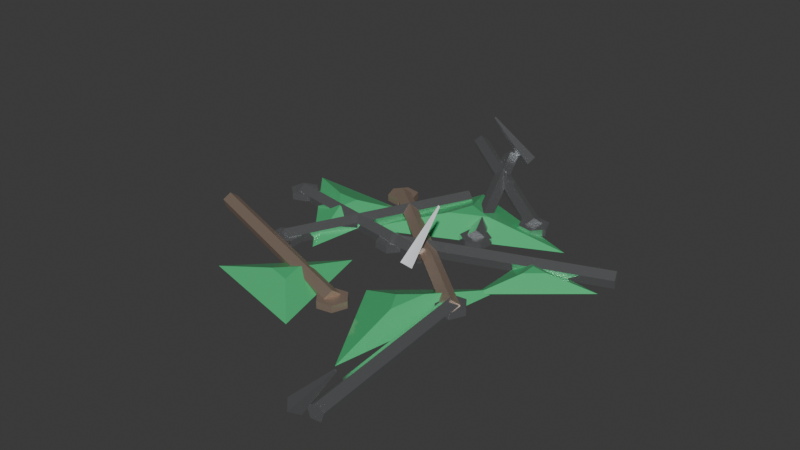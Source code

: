 # Source: clavos.blend  (saved by Blender 5.2.45; exported with 4.5.12 LTS)
import bpy
from mathutils import Matrix  # noqa: F401  (used for matrix-valued properties, if any)

bpy.ops.wm.read_factory_settings(use_empty=True)
scene = bpy.context.scene
scene.name = 'Scene'

# ---- collections
col_collection = bpy.data.collections.new('Collection'); scene.collection.children.link(col_collection)

# ---- materials (node trees are filled in below, after node groups)
mat_mat_clavoacero = bpy.data.materials.new('Mat_ClavoAcero')
mat_mat_clavooxido = bpy.data.materials.new('Mat_ClavoOxido')
mat_mat_vidrioverde = bpy.data.materials.new('Mat_VidrioVerde')

# ---- material node trees
mat_mat_clavoacero.use_nodes = True; mat_mat_clavoacero.node_tree.nodes.clear()
_N = mat_mat_clavoacero.node_tree.nodes; _L = mat_mat_clavoacero.node_tree.links
n0 = _N.new('ShaderNodeBsdfPrincipled'); n0.name = 'Principled BSDF'; n0.location = (-200, 100)
n0.inputs[0].default_value = (0.82, 0.84, 0.86, 1.0)
n0.inputs[1].default_value = 0.95
n0.inputs[2].default_value = 0.15
n0.inputs[10].default_value = 0.005
n1 = _N.new('ShaderNodeOutputMaterial'); n1.name = 'Material Output'; n1.location = (200, 100)
_L.new(n0.outputs[0], n1.inputs[0])
n1.is_active_output = True
mat_mat_clavooxido.use_nodes = True; mat_mat_clavooxido.node_tree.nodes.clear()
_N = mat_mat_clavooxido.node_tree.nodes; _L = mat_mat_clavooxido.node_tree.links
n0 = _N.new('ShaderNodeBsdfPrincipled'); n0.name = 'Principled BSDF'; n0.location = (-200, 100)
n0.inputs[0].default_value = (0.5, 0.38, 0.3, 1.0)
n0.inputs[1].default_value = 0.75
n0.inputs[2].default_value = 0.55
n0.inputs[10].default_value = 0.005
n1 = _N.new('ShaderNodeOutputMaterial'); n1.name = 'Material Output'; n1.location = (200, 100)
_L.new(n0.outputs[0], n1.inputs[0])
n1.is_active_output = True
mat_mat_vidrioverde.use_nodes = True; mat_mat_vidrioverde.node_tree.nodes.clear()
_N = mat_mat_vidrioverde.node_tree.nodes; _L = mat_mat_vidrioverde.node_tree.links
n0 = _N.new('ShaderNodeBsdfPrincipled'); n0.name = 'Principled BSDF'; n0.location = (-200, 100)
n0.inputs[0].default_value = (0.08, 0.58, 0.22, 1.0)
n0.inputs[1].default_value = 0.1
n0.inputs[2].default_value = 0.1
n0.inputs[10].default_value = 0.005
n1 = _N.new('ShaderNodeOutputMaterial'); n1.name = 'Material Output'; n1.location = (200, 100)
_L.new(n0.outputs[0], n1.inputs[0])
n1.is_active_output = True

# ---- world
world_world = bpy.data.worlds.new('World'); scene.world = world_world
world_world.use_nodes = True; world_world.node_tree.nodes.clear()
_N = world_world.node_tree.nodes; _L = world_world.node_tree.links
n0 = _N.new('ShaderNodeOutputWorld'); n0.name = 'World Output'; n0.location = (200, 100)
n1 = _N.new('ShaderNodeBackground'); n1.name = 'Background'; n1.location = (-200, 100)
n1.inputs[0].default_value = (0.05088, 0.05088, 0.05088, 1.0)
_L.new(n1.outputs[0], n0.inputs[0])
n0.is_active_output = True
world_world.color = (0.05088, 0.05088, 0.05088)
world_world.sun_shadow_jitter_overblur = 0.0

# ---- meshes
me_cylinder = bpy.data.meshes.new('Cylinder')
me_cylinder.from_pydata([(-0.001881, 0.005168, 0.00075), (-0.001881, 0.005168, 0.00325), (0.003535, 0.004213, 0.00075), (0.003535, 0.004213, 0.00325), (0.005416, -0.0009551, 0.00075), (0.005416, -0.0009551, 0.00325), (0.001881, -0.005168, 0.00075), (0.001881, -0.005168, 0.00325), (-0.003535, -0.004213, 0.00075), (-0.003535, -0.004213, 0.00325), (-0.005416, 0.0009551, 0.00075), (-0.005416, 0.0009551, 0.00325), (0.07048, 0.02565, 0.0055), (0.0, -9.313e-10, 0.0055), (0.07145, 0.02297, 0.003427), (0.0009758, -0.002681, 0.003427), (0.07108, 0.02399, 7.295e-05), (0.0006031, -0.001657, 7.295e-05), (0.06987, 0.02731, 7.295e-05), (-0.0006031, 0.001657, 7.295e-05), (0.0695, 0.02833, 0.003427), (-0.0009758, 0.002681, 0.003427), (0.01502, 0.01768, 0.00075), (0.01502, 0.01768, 0.00325), (0.01549, 0.02315, 0.00075), (0.01549, 0.02315, 0.00325), (0.02048, 0.02548, 0.00075), (0.02048, 0.02548, 0.00325), (0.02498, 0.02232, 0.00075), (0.02498, 0.02232, 0.00325), (0.02451, 0.01685, 0.00075), (0.02451, 0.01685, 0.00325), (0.01952, 0.01452, 0.00075), (0.01952, 0.01452, 0.00325), (-0.009583, 0.08344, 0.0055), (0.02, 0.02, 0.0055), (-0.006997, 0.08465, 0.003427), (0.02259, 0.02121, 0.003427), (-0.007985, 0.08419, 7.295e-05), (0.0216, 0.02075, 7.295e-05), (-0.01118, 0.0827, 7.295e-05), (0.0184, 0.01925, 7.295e-05), (-0.01217, 0.08224, 0.003427), (0.01741, 0.01879, 0.003427), (-0.005258, 0.08546, -0.0003549), (-0.01634, 0.08029, 0.01811), (-0.004443, 0.08915, 0.001574), (-0.0162, 0.08091, 0.01843), (-0.001092, 0.0874, 0.003502), (-0.01564, 0.08062, 0.01875), (-0.001907, 0.08371, 0.001574), (-0.01578, 0.08, 0.01843), (-0.01646, 0.03421, 0.00075), (-0.01646, 0.03421, 0.00325), (-0.01458, 0.02904, 0.00075), (-0.01458, 0.02904, 0.00325), (-0.01812, 0.02483, 0.00075), (-0.01812, 0.02483, 0.00325), (-0.02354, 0.02579, 0.00075), (-0.02354, 0.02579, 0.00325), (-0.02542, 0.03096, 0.00075), (-0.02542, 0.03096, 0.00325), (-0.02188, 0.03517, 0.00075), (-0.02188, 0.03517, 0.00325), (0.04128, -0.02142, 0.0055), (-0.02, 0.03, 0.0055), (0.03945, -0.02361, 0.003427), (-0.02183, 0.02781, 0.003427), (0.04015, -0.02277, 7.295e-05), (-0.02113, 0.02865, 7.295e-05), (0.04242, -0.02007, 7.295e-05), (-0.01887, 0.03135, 7.295e-05), (0.04312, -0.01924, 0.003427), (-0.01817, 0.03219, 0.003427), (0.04548, -0.01952, 0.00075), (0.04548, -0.01952, 0.00325), (0.04315, -0.02451, 0.00075), (0.04315, -0.02451, 0.00325), (0.03768, -0.02498, 0.00075), (0.03768, -0.02498, 0.00325), (0.03452, -0.02048, 0.00075), (0.03452, -0.02048, 0.00325), (0.03685, -0.01549, 0.00075), (0.03685, -0.01549, 0.00325), (0.04232, -0.01502, 0.00075), (0.04232, -0.01502, 0.00325), (0.04567, -0.08475, 0.0055), (0.04, -0.02, 0.0055), (0.04282, -0.085, 0.003427), (0.03716, -0.02025, 0.003427), (0.04391, -0.08491, 7.295e-05), (0.03824, -0.02015, 7.295e-05), (0.04742, -0.0846, 7.295e-05), (0.04176, -0.01985, 7.295e-05), (0.04851, -0.0845, 0.003427), (0.04284, -0.01975, 0.003427), (0.04091, -0.08517, -0.0003549), (0.05309, -0.0841, 0.01811), (0.03888, -0.08836, 0.001574), (0.05275, -0.08463, 0.01843), (0.03633, -0.08557, 0.003502), (0.05233, -0.08417, 0.01875), (0.03836, -0.08238, 0.001574), (0.05267, -0.08364, 0.01843), (-0.03498, -0.01768, 0.00075), (-0.03498, -0.01768, 0.00325), (-0.03048, -0.01452, 0.00075), (-0.03048, -0.01452, 0.00325), (-0.02549, -0.01685, 0.00075), (-0.02549, -0.01685, 0.00325), (-0.02502, -0.02232, 0.00075), (-0.02502, -0.02232, 0.00325), (-0.02952, -0.02548, 0.00075), (-0.02952, -0.02548, 0.00325), (-0.03451, -0.02315, 0.00075), (-0.03451, -0.02315, 0.00325), (-0.0004167, 0.04344, 0.0055), (-0.03, -0.02, 0.0055), (0.002169, 0.04224, 0.003427), (-0.02741, -0.02121, 0.003427), (0.001181, 0.0427, 7.295e-05), (-0.0284, -0.02075, 7.295e-05), (-0.002015, 0.04419, 7.295e-05), (-0.0316, -0.01925, 7.295e-05), (-0.003003, 0.04465, 0.003427), (-0.03259, -0.01879, 0.003427), (0.008119, -0.04517, 0.00075), (0.008119, -0.04517, 0.00325), (0.004584, -0.04096, 0.00075), (0.004584, -0.04096, 0.00325), (0.006465, -0.03579, 0.00075), (0.006465, -0.03579, 0.00325), (0.01188, -0.03483, 0.00075), (0.01188, -0.03483, 0.00325), (0.01542, -0.03904, 0.00075), (0.01542, -0.03904, 0.00325), (0.01354, -0.04421, 0.00075), (0.01354, -0.04421, 0.00325), (-0.06518, -0.01264, 0.0055), (0.01, -0.04, 0.0055), (-0.0642, -0.009957, 0.003427), (0.01098, -0.03732, 0.003427), (-0.06457, -0.01098, 7.295e-05), (0.0106, -0.03834, 7.295e-05), (-0.06578, -0.0143, 7.295e-05), (0.009397, -0.04166, 7.295e-05), (-0.06615, -0.01532, 0.003427), (0.009024, -0.04268, 0.003427), (-0.04904, 0.01542, 0.00075), (-0.04904, 0.01542, 0.00325), (-0.04483, 0.01188, 0.00075), (-0.04483, 0.01188, 0.00325), (-0.04579, 0.006465, 0.00075), (-0.04579, 0.006465, 0.00325), (-0.05096, 0.004584, 0.00075), (-0.05096, 0.004584, 0.00325), (-0.05517, 0.008119, 0.00075), (-0.05517, 0.008119, 0.00325), (-0.05421, 0.01354, 0.00075), (-0.05421, 0.01354, 0.00325), (0.01401, -0.001287, 0.0055), (-0.05, 0.01, 0.0055), (0.01352, -0.004097, 0.003427), (-0.0505, 0.00719, 0.003427), (0.01371, -0.003024, 7.295e-05), (-0.05031, 0.008263, 7.295e-05), (0.01432, 0.0004494, 7.295e-05), (-0.04969, 0.01174, 7.295e-05), (0.01451, 0.001523, 0.003427), (-0.0495, 0.01281, 0.003427), (0.01318, -0.005987, -0.0003549), (0.01531, 0.006053, 0.01811), (0.01574, -0.008771, 0.001574), (0.01573, 0.005589, 0.01843), (0.01239, -0.01051, 0.003502), (0.01517, 0.005299, 0.01875), (0.00983, -0.007729, 0.001574), (0.01475, 0.005763, 0.01843), (0.02646, 0.03579, 0.00075), (0.02646, 0.03579, 0.00325), (0.02458, 0.04096, 0.00075), (0.02458, 0.04096, 0.00325), (0.02812, 0.04517, 0.00075), (0.02812, 0.04517, 0.00325), (0.03354, 0.04421, 0.00075), (0.03354, 0.04421, 0.00325), (0.03542, 0.03904, 0.00075), (0.03542, 0.03904, 0.00325), (0.03188, 0.03483, 0.00075), (0.03188, 0.03483, 0.00325), (-0.02745, 0.08821, 0.0055), (0.03, 0.04, 0.0055), (-0.02562, 0.09039, 0.003427), (0.03183, 0.04219, 0.003427), (-0.02632, 0.08956, 7.295e-05), (0.03113, 0.04135, 7.295e-05), (-0.02859, 0.08686, 7.295e-05), (0.02887, 0.03865, 7.295e-05), (-0.02929, 0.08602, 0.003427), (0.02817, 0.03781, 0.003427), (-0.0005655, 0.05266, 0.0005), (0.007887, 0.03453, 0.0055), (0.04668, 0.03331, 0.0005), (0.01734, 0.03066, 0.0055), (-0.01611, 0.004031, 0.0005), (0.004777, 0.02481, 0.0055), (-0.01468, 0.02286, 0.001), (-0.02694, 0.01257, 0.005), (-0.01985, -0.01766, 0.001), (-0.02797, 0.004469, 0.005), (-0.05547, 0.0248, 0.001), (-0.03509, 0.01296, 0.005), (0.01227, -0.02687, 0.0005), (0.02645, -0.02937, 0.0055), (0.04458, 0.0008462, 0.0005), (0.03292, -0.02383, 0.0055), (0.03315, -0.06397, 0.0005), (0.03063, -0.03679, 0.0055), (-0.00353, -0.01585, 0.001), (-0.008706, -0.03517, 0.005), (0.007678, -0.05768, 0.001), (-0.006464, -0.04354, 0.005), (-0.03415, -0.04647, 0.001), (-0.01483, -0.04129, 0.005), (0.04036, 0.02149, 0.001), (0.04807, 0.0123, 0.005), (0.06942, 0.0165, 0.001), (0.05388, 0.0113, 0.005), (0.04023, -0.007992, 0.001), (0.04805, 0.006402, 0.005)], [], [(0, 1, 3, 2), (2, 3, 5, 4), (4, 5, 7, 6), (6, 7, 9, 8), (3, 1, 11, 9, 7, 5), (8, 9, 11, 10), (10, 11, 1, 0), (0, 2, 4, 6, 8, 10), (12, 13, 15, 14), (14, 15, 17, 16), (16, 17, 19, 18), (15, 13, 21, 19, 17), (18, 19, 21, 20), (20, 21, 13, 12), (12, 14, 16, 18, 20), (22, 23, 25, 24), (24, 25, 27, 26), (26, 27, 29, 28), (28, 29, 31, 30), (25, 23, 33, 31, 29, 27), (30, 31, 33, 32), (32, 33, 23, 22), (22, 24, 26, 28, 30, 32), (34, 35, 37, 36), (36, 37, 39, 38), (38, 39, 41, 40), (37, 35, 43, 41, 39), (40, 41, 43, 42), (42, 43, 35, 34), (34, 36, 38, 40, 42), (44, 45, 47, 46), (46, 47, 49, 48), (47, 45, 51, 49), (48, 49, 51, 50), (50, 51, 45, 44), (44, 46, 48, 50), (52, 53, 55, 54), (54, 55, 57, 56), (56, 57, 59, 58), (58, 59, 61, 60), (55, 53, 63, 61, 59, 57), (60, 61, 63, 62), (62, 63, 53, 52), (52, 54, 56, 58, 60, 62), (64, 65, 67, 66), (66, 67, 69, 68), (68, 69, 71, 70), (67, 65, 73, 71, 69), (70, 71, 73, 72), (72, 73, 65, 64), (64, 66, 68, 70, 72), (74, 75, 77, 76), (76, 77, 79, 78), (78, 79, 81, 80), (80, 81, 83, 82), (77, 75, 85, 83, 81, 79), (82, 83, 85, 84), (84, 85, 75, 74), (74, 76, 78, 80, 82, 84), (86, 87, 89, 88), (88, 89, 91, 90), (90, 91, 93, 92), (89, 87, 95, 93, 91), (92, 93, 95, 94), (94, 95, 87, 86), (86, 88, 90, 92, 94), (96, 97, 99, 98), (98, 99, 101, 100), (99, 97, 103, 101), (100, 101, 103, 102), (102, 103, 97, 96), (96, 98, 100, 102), (104, 105, 107, 106), (106, 107, 109, 108), (108, 109, 111, 110), (110, 111, 113, 112), (107, 105, 115, 113, 111, 109), (112, 113, 115, 114), (114, 115, 105, 104), (104, 106, 108, 110, 112, 114), (116, 117, 119, 118), (118, 119, 121, 120), (120, 121, 123, 122), (119, 117, 125, 123, 121), (122, 123, 125, 124), (124, 125, 117, 116), (116, 118, 120, 122, 124), (126, 127, 129, 128), (128, 129, 131, 130), (130, 131, 133, 132), (132, 133, 135, 134), (129, 127, 137, 135, 133, 131), (134, 135, 137, 136), (136, 137, 127, 126), (126, 128, 130, 132, 134, 136), (138, 139, 141, 140), (140, 141, 143, 142), (142, 143, 145, 144), (141, 139, 147, 145, 143), (144, 145, 147, 146), (146, 147, 139, 138), (138, 140, 142, 144, 146), (148, 149, 151, 150), (150, 151, 153, 152), (152, 153, 155, 154), (154, 155, 157, 156), (151, 149, 159, 157, 155, 153), (156, 157, 159, 158), (158, 159, 149, 148), (148, 150, 152, 154, 156, 158), (160, 161, 163, 162), (162, 163, 165, 164), (164, 165, 167, 166), (163, 161, 169, 167, 165), (166, 167, 169, 168), (168, 169, 161, 160), (160, 162, 164, 166, 168), (170, 171, 173, 172), (172, 173, 175, 174), (173, 171, 177, 175), (174, 175, 177, 176), (176, 177, 171, 170), (170, 172, 174, 176), (178, 179, 181, 180), (180, 181, 183, 182), (182, 183, 185, 184), (184, 185, 187, 186), (181, 179, 189, 187, 185, 183), (186, 187, 189, 188), (188, 189, 179, 178), (178, 180, 182, 184, 186, 188), (190, 191, 193, 192), (192, 193, 195, 194), (194, 195, 197, 196), (193, 191, 199, 197, 195), (196, 197, 199, 198), (198, 199, 191, 190), (190, 192, 194, 196, 198), (200, 201, 203, 202), (202, 203, 205, 204), (203, 201, 205), (204, 205, 201, 200), (200, 202, 204), (206, 207, 209, 208), (208, 209, 211, 210), (209, 207, 211), (210, 211, 207, 206), (206, 208, 210), (212, 213, 215, 214), (214, 215, 217, 216), (215, 213, 217), (216, 217, 213, 212), (212, 214, 216), (218, 219, 221, 220), (220, 221, 223, 222), (221, 219, 223), (222, 223, 219, 218), (218, 220, 222), (224, 225, 227, 226), (226, 227, 229, 228), (227, 225, 229), (228, 229, 225, 224), (224, 226, 228)])
me_cylinder.polygons.foreach_set('material_index', [0, 0, 0, 0, 0, 0, 0, 0, 0, 0, 0, 0, 0, 0, 0, 0, 0, 0, 0, 0, 0, 0, 0, 0, 0, 0, 0, 0, 0, 0, 0, 0, 0, 0, 0, 0, 1, 1, 1, 1, 1, 1, 1, 1, 1, 1, 1, 1, 1, 1, 1, 0, 0, 0, 0, 0, 0, 0, 0, 0, 0, 0, 0, 0, 0, 0, 0, 0, 0, 0, 0, 0, 0, 0, 0, 0, 0, 0, 0, 0, 0, 0, 0, 0, 0, 0, 0, 1, 1, 1, 1, 1, 1, 1, 1, 1, 1, 1, 1, 1, 1, 1, 0, 0, 0, 0, 0, 0, 0, 0, 0, 0, 0, 0, 0, 0, 0, 0, 0, 0, 0, 0, 0, 0, 0, 0, 0, 0, 0, 0, 0, 0, 0, 0, 0, 0, 0, 0, 2, 2, 2, 2, 2, 2, 2, 2, 2, 2, 2, 2, 2, 2, 2, 2, 2, 2, 2, 2, 2, 2, 2, 2, 2])
_uv = me_cylinder.uv_layers.new(name='UVMap')
_uv.uv.foreach_set('vector', [1.0, 0.5, 1.0, 1.0, 0.8333, 1.0, 0.8333, 0.5, 0.8333, 0.5, 0.8333, 1.0, 0.6667, 1.0, 0.6667, 0.5, 0.6667, 0.5, 0.6667, 1.0, 0.5, 1.0, 0.5, 0.5, 0.5, 0.5, 0.5, 1.0, 0.3333, 1.0, 0.3333, 0.5, 0.4578, 0.37, 0.25, 0.49, 0.04215, 0.37, 0.04215, 0.13, 0.25, 0.01, 0.4578, 0.13, 0.3333, 0.5, 0.3333, 1.0, 0.1667, 1.0, 0.1667, 0.5, 0.1667, 0.5, 0.1667, 1.0, -8.941e-08, 1.0, -8.941e-08, 0.5, 0.75, 0.49, 0.9578, 0.37, 0.9578, 0.13, 0.75, 0.01, 0.5422, 0.13, 0.5422, 0.37, 1.0, 0.5, 1.0, 1.0, 0.8, 1.0, 0.8, 0.5, 0.8, 0.5, 0.8, 1.0, 0.6, 1.0, 0.6, 0.5, 0.6, 0.5, 0.6, 1.0, 0.4, 1.0, 0.4, 0.5, 0.4783, 0.3242, 0.25, 0.49, 0.02175, 0.3242, 0.1089, 0.05584, 0.3911, 0.05584, 0.4, 0.5, 0.4, 1.0, 0.2, 1.0, 0.2, 0.5, 0.2, 0.5, 0.2, 1.0, 2.98e-08, 1.0, 2.98e-08, 0.5, 0.75, 0.49, 0.9783, 0.3242, 0.8911, 0.05584, 0.6089, 0.05584, 0.5217, 0.3242, 1.0, 0.5, 1.0, 1.0, 0.8333, 1.0, 0.8333, 0.5, 0.8333, 0.5, 0.8333, 1.0, 0.6667, 1.0, 0.6667, 0.5, 0.6667, 0.5, 0.6667, 1.0, 0.5, 1.0, 0.5, 0.5, 0.5, 0.5, 0.5, 1.0, 0.3333, 1.0, 0.3333, 0.5, 0.4578, 0.37, 0.25, 0.49, 0.04215, 0.37, 0.04215, 0.13, 0.25, 0.01, 0.4578, 0.13, 0.3333, 0.5, 0.3333, 1.0, 0.1667, 1.0, 0.1667, 0.5, 0.1667, 0.5, 0.1667, 1.0, -8.941e-08, 1.0, -8.941e-08, 0.5, 0.75, 0.49, 0.9578, 0.37, 0.9578, 0.13, 0.75, 0.01, 0.5422, 0.13, 0.5422, 0.37, 1.0, 0.5, 1.0, 1.0, 0.8, 1.0, 0.8, 0.5, 0.8, 0.5, 0.8, 1.0, 0.6, 1.0, 0.6, 0.5, 0.6, 0.5, 0.6, 1.0, 0.4, 1.0, 0.4, 0.5, 0.4783, 0.3242, 0.25, 0.49, 0.02175, 0.3242, 0.1089, 0.05584, 0.3911, 0.05584, 0.4, 0.5, 0.4, 1.0, 0.2, 1.0, 0.2, 0.5, 0.2, 0.5, 0.2, 1.0, 2.98e-08, 1.0, 2.98e-08, 0.5, 0.75, 0.49, 0.9783, 0.3242, 0.8911, 0.05584, 0.6089, 0.05584, 0.5217, 0.3242, 1.0, 0.5, 1.0, 1.0, 0.75, 1.0, 0.75, 0.5, 0.75, 0.5, 0.75, 1.0, 0.5, 1.0, 0.5, 0.5, 0.49, 0.25, 0.25, 0.49, 0.01, 0.25, 0.25, 0.01, 0.5, 0.5, 0.5, 1.0, 0.25, 1.0, 0.25, 0.5, 0.25, 0.5, 0.25, 1.0, 0.0, 1.0, 0.0, 0.5, 0.75, 0.49, 0.99, 0.25, 0.75, 0.01, 0.51, 0.25, 1.0, 0.5, 1.0, 1.0, 0.8333, 1.0, 0.8333, 0.5, 0.8333, 0.5, 0.8333, 1.0, 0.6667, 1.0, 0.6667, 0.5, 0.6667, 0.5, 0.6667, 1.0, 0.5, 1.0, 0.5, 0.5, 0.5, 0.5, 0.5, 1.0, 0.3333, 1.0, 0.3333, 0.5, 0.4578, 0.37, 0.25, 0.49, 0.04215, 0.37, 0.04215, 0.13, 0.25, 0.01, 0.4578, 0.13, 0.3333, 0.5, 0.3333, 1.0, 0.1667, 1.0, 0.1667, 0.5, 0.1667, 0.5, 0.1667, 1.0, -8.941e-08, 1.0, -8.941e-08, 0.5, 0.75, 0.49, 0.9578, 0.37, 0.9578, 0.13, 0.75, 0.01, 0.5422, 0.13, 0.5422, 0.37, 1.0, 0.5, 1.0, 1.0, 0.8, 1.0, 0.8, 0.5, 0.8, 0.5, 0.8, 1.0, 0.6, 1.0, 0.6, 0.5, 0.6, 0.5, 0.6, 1.0, 0.4, 1.0, 0.4, 0.5, 0.4783, 0.3242, 0.25, 0.49, 0.02175, 0.3242, 0.1089, 0.05584, 0.3911, 0.05584, 0.4, 0.5, 0.4, 1.0, 0.2, 1.0, 0.2, 0.5, 0.2, 0.5, 0.2, 1.0, 2.98e-08, 1.0, 2.98e-08, 0.5, 0.75, 0.49, 0.9783, 0.3242, 0.8911, 0.05584, 0.6089, 0.05584, 0.5217, 0.3242, 1.0, 0.5, 1.0, 1.0, 0.8333, 1.0, 0.8333, 0.5, 0.8333, 0.5, 0.8333, 1.0, 0.6667, 1.0, 0.6667, 0.5, 0.6667, 0.5, 0.6667, 1.0, 0.5, 1.0, 0.5, 0.5, 0.5, 0.5, 0.5, 1.0, 0.3333, 1.0, 0.3333, 0.5, 0.4578, 0.37, 0.25, 0.49, 0.04215, 0.37, 0.04215, 0.13, 0.25, 0.01, 0.4578, 0.13, 0.3333, 0.5, 0.3333, 1.0, 0.1667, 1.0, 0.1667, 0.5, 0.1667, 0.5, 0.1667, 1.0, -8.941e-08, 1.0, -8.941e-08, 0.5, 0.75, 0.49, 0.9578, 0.37, 0.9578, 0.13, 0.75, 0.01, 0.5422, 0.13, 0.5422, 0.37, 1.0, 0.5, 1.0, 1.0, 0.8, 1.0, 0.8, 0.5, 0.8, 0.5, 0.8, 1.0, 0.6, 1.0, 0.6, 0.5, 0.6, 0.5, 0.6, 1.0, 0.4, 1.0, 0.4, 0.5, 0.4783, 0.3242, 0.25, 0.49, 0.02175, 0.3242, 0.1089, 0.05584, 0.3911, 0.05584, 0.4, 0.5, 0.4, 1.0, 0.2, 1.0, 0.2, 0.5, 0.2, 0.5, 0.2, 1.0, 2.98e-08, 1.0, 2.98e-08, 0.5, 0.75, 0.49, 0.9783, 0.3242, 0.8911, 0.05584, 0.6089, 0.05584, 0.5217, 0.3242, 1.0, 0.5, 1.0, 1.0, 0.75, 1.0, 0.75, 0.5, 0.75, 0.5, 0.75, 1.0, 0.5, 1.0, 0.5, 0.5, 0.49, 0.25, 0.25, 0.49, 0.01, 0.25, 0.25, 0.01, 0.5, 0.5, 0.5, 1.0, 0.25, 1.0, 0.25, 0.5, 0.25, 0.5, 0.25, 1.0, 0.0, 1.0, 0.0, 0.5, 0.75, 0.49, 0.99, 0.25, 0.75, 0.01, 0.51, 0.25, 1.0, 0.5, 1.0, 1.0, 0.8333, 1.0, 0.8333, 0.5, 0.8333, 0.5, 0.8333, 1.0, 0.6667, 1.0, 0.6667, 0.5, 0.6667, 0.5, 0.6667, 1.0, 0.5, 1.0, 0.5, 0.5, 0.5, 0.5, 0.5, 1.0, 0.3333, 1.0, 0.3333, 0.5, 0.4578, 0.37, 0.25, 0.49, 0.04215, 0.37, 0.04215, 0.13, 0.25, 0.01, 0.4578, 0.13, 0.3333, 0.5, 0.3333, 1.0, 0.1667, 1.0, 0.1667, 0.5, 0.1667, 0.5, 0.1667, 1.0, -8.941e-08, 1.0, -8.941e-08, 0.5, 0.75, 0.49, 0.9578, 0.37, 0.9578, 0.13, 0.75, 0.01, 0.5422, 0.13, 0.5422, 0.37, 1.0, 0.5, 1.0, 1.0, 0.8, 1.0, 0.8, 0.5, 0.8, 0.5, 0.8, 1.0, 0.6, 1.0, 0.6, 0.5, 0.6, 0.5, 0.6, 1.0, 0.4, 1.0, 0.4, 0.5, 0.4783, 0.3242, 0.25, 0.49, 0.02175, 0.3242, 0.1089, 0.05584, 0.3911, 0.05584, 0.4, 0.5, 0.4, 1.0, 0.2, 1.0, 0.2, 0.5, 0.2, 0.5, 0.2, 1.0, 2.98e-08, 1.0, 2.98e-08, 0.5, 0.75, 0.49, 0.9783, 0.3242, 0.8911, 0.05584, 0.6089, 0.05584, 0.5217, 0.3242, 1.0, 0.5, 1.0, 1.0, 0.8333, 1.0, 0.8333, 0.5, 0.8333, 0.5, 0.8333, 1.0, 0.6667, 1.0, 0.6667, 0.5, 0.6667, 0.5, 0.6667, 1.0, 0.5, 1.0, 0.5, 0.5, 0.5, 0.5, 0.5, 1.0, 0.3333, 1.0, 0.3333, 0.5, 0.4578, 0.37, 0.25, 0.49, 0.04215, 0.37, 0.04215, 0.13, 0.25, 0.01, 0.4578, 0.13, 0.3333, 0.5, 0.3333, 1.0, 0.1667, 1.0, 0.1667, 0.5, 0.1667, 0.5, 0.1667, 1.0, -8.941e-08, 1.0, -8.941e-08, 0.5, 0.75, 0.49, 0.9578, 0.37, 0.9578, 0.13, 0.75, 0.01, 0.5422, 0.13, 0.5422, 0.37, 1.0, 0.5, 1.0, 1.0, 0.8, 1.0, 0.8, 0.5, 0.8, 0.5, 0.8, 1.0, 0.6, 1.0, 0.6, 0.5, 0.6, 0.5, 0.6, 1.0, 0.4, 1.0, 0.4, 0.5, 0.4783, 0.3242, 0.25, 0.49, 0.02175, 0.3242, 0.1089, 0.05584, 0.3911, 0.05584, 0.4, 0.5, 0.4, 1.0, 0.2, 1.0, 0.2, 0.5, 0.2, 0.5, 0.2, 1.0, 2.98e-08, 1.0, 2.98e-08, 0.5, 0.75, 0.49, 0.9783, 0.3242, 0.8911, 0.05584, 0.6089, 0.05584, 0.5217, 0.3242, 1.0, 0.5, 1.0, 1.0, 0.8333, 1.0, 0.8333, 0.5, 0.8333, 0.5, 0.8333, 1.0, 0.6667, 1.0, 0.6667, 0.5, 0.6667, 0.5, 0.6667, 1.0, 0.5, 1.0, 0.5, 0.5, 0.5, 0.5, 0.5, 1.0, 0.3333, 1.0, 0.3333, 0.5, 0.4578, 0.37, 0.25, 0.49, 0.04215, 0.37, 0.04215, 0.13, 0.25, 0.01, 0.4578, 0.13, 0.3333, 0.5, 0.3333, 1.0, 0.1667, 1.0, 0.1667, 0.5, 0.1667, 0.5, 0.1667, 1.0, -8.941e-08, 1.0, -8.941e-08, 0.5, 0.75, 0.49, 0.9578, 0.37, 0.9578, 0.13, 0.75, 0.01, 0.5422, 0.13, 0.5422, 0.37, 1.0, 0.5, 1.0, 1.0, 0.8, 1.0, 0.8, 0.5, 0.8, 0.5, 0.8, 1.0, 0.6, 1.0, 0.6, 0.5, 0.6, 0.5, 0.6, 1.0, 0.4, 1.0, 0.4, 0.5, 0.4783, 0.3242, 0.25, 0.49, 0.02175, 0.3242, 0.1089, 0.05584, 0.3911, 0.05584, 0.4, 0.5, 0.4, 1.0, 0.2, 1.0, 0.2, 0.5, 0.2, 0.5, 0.2, 1.0, 2.98e-08, 1.0, 2.98e-08, 0.5, 0.75, 0.49, 0.9783, 0.3242, 0.8911, 0.05584, 0.6089, 0.05584, 0.5217, 0.3242, 1.0, 0.5, 1.0, 1.0, 0.75, 1.0, 0.75, 0.5, 0.75, 0.5, 0.75, 1.0, 0.5, 1.0, 0.5, 0.5, 0.49, 0.25, 0.25, 0.49, 0.01, 0.25, 0.25, 0.01, 0.5, 0.5, 0.5, 1.0, 0.25, 1.0, 0.25, 0.5, 0.25, 0.5, 0.25, 1.0, 0.0, 1.0, 0.0, 0.5, 0.75, 0.49, 0.99, 0.25, 0.75, 0.01, 0.51, 0.25, 1.0, 0.5, 1.0, 1.0, 0.8333, 1.0, 0.8333, 0.5, 0.8333, 0.5, 0.8333, 1.0, 0.6667, 1.0, 0.6667, 0.5, 0.6667, 0.5, 0.6667, 1.0, 0.5, 1.0, 0.5, 0.5, 0.5, 0.5, 0.5, 1.0, 0.3333, 1.0, 0.3333, 0.5, 0.4578, 0.37, 0.25, 0.49, 0.04215, 0.37, 0.04215, 0.13, 0.25, 0.01, 0.4578, 0.13, 0.3333, 0.5, 0.3333, 1.0, 0.1667, 1.0, 0.1667, 0.5, 0.1667, 0.5, 0.1667, 1.0, -8.941e-08, 1.0, -8.941e-08, 0.5, 0.75, 0.49, 0.9578, 0.37, 0.9578, 0.13, 0.75, 0.01, 0.5422, 0.13, 0.5422, 0.37, 1.0, 0.5, 1.0, 1.0, 0.8, 1.0, 0.8, 0.5, 0.8, 0.5, 0.8, 1.0, 0.6, 1.0, 0.6, 0.5, 0.6, 0.5, 0.6, 1.0, 0.4, 1.0, 0.4, 0.5, 0.4783, 0.3242, 0.25, 0.49, 0.02175, 0.3242, 0.1089, 0.05584, 0.3911, 0.05584, 0.4, 0.5, 0.4, 1.0, 0.2, 1.0, 0.2, 0.5, 0.2, 0.5, 0.2, 1.0, 2.98e-08, 1.0, 2.98e-08, 0.5, 0.75, 0.49, 0.9783, 0.3242, 0.8911, 0.05584, 0.6089, 0.05584, 0.5217, 0.3242, 1.0, 0.5, 1.0, 1.0, 0.6667, 1.0, 0.6667, 0.5, 0.6667, 0.5, 0.6667, 1.0, 0.3333, 1.0, 0.3333, 0.5, 0.4578, 0.13, 0.25, 0.49, 0.04215, 0.13, 0.3333, 0.5, 0.3333, 1.0, -5.96e-08, 1.0, -5.96e-08, 0.5, 0.75, 0.49, 0.9578, 0.13, 0.5422, 0.13, 1.0, 0.5, 1.0, 1.0, 0.6667, 1.0, 0.6667, 0.5, 0.6667, 0.5, 0.6667, 1.0, 0.3333, 1.0, 0.3333, 0.5, 0.4578, 0.13, 0.25, 0.49, 0.04215, 0.13, 0.3333, 0.5, 0.3333, 1.0, -5.96e-08, 1.0, -5.96e-08, 0.5, 0.75, 0.49, 0.9578, 0.13, 0.5422, 0.13, 1.0, 0.5, 1.0, 1.0, 0.6667, 1.0, 0.6667, 0.5, 0.6667, 0.5, 0.6667, 1.0, 0.3333, 1.0, 0.3333, 0.5, 0.4578, 0.13, 0.25, 0.49, 0.04215, 0.13, 0.3333, 0.5, 0.3333, 1.0, -5.96e-08, 1.0, -5.96e-08, 0.5, 0.75, 0.49, 0.9578, 0.13, 0.5422, 0.13, 1.0, 0.5, 1.0, 1.0, 0.6667, 1.0, 0.6667, 0.5, 0.6667, 0.5, 0.6667, 1.0, 0.3333, 1.0, 0.3333, 0.5, 0.4578, 0.13, 0.25, 0.49, 0.04215, 0.13, 0.3333, 0.5, 0.3333, 1.0, -5.96e-08, 1.0, -5.96e-08, 0.5, 0.75, 0.49, 0.9578, 0.13, 0.5422, 0.13, 1.0, 0.5, 1.0, 1.0, 0.6667, 1.0, 0.6667, 0.5, 0.6667, 0.5, 0.6667, 1.0, 0.3333, 1.0, 0.3333, 0.5, 0.4578, 0.13, 0.25, 0.49, 0.04215, 0.13, 0.3333, 0.5, 0.3333, 1.0, -5.96e-08, 1.0, -5.96e-08, 0.5, 0.75, 0.49, 0.9578, 0.13, 0.5422, 0.13])
me_cylinder.materials.append(mat_mat_clavoacero)
me_cylinder.materials.append(mat_mat_clavooxido)
me_cylinder.materials.append(mat_mat_vidrioverde)
me_cylinder.update()

# ---- objects
ob_peligro_clavosyvidrio = bpy.data.objects.new('Peligro_ClavosYVidrio', me_cylinder)

# ---- transforms, parenting, visibility, modifiers, constraints
ob_peligro_clavosyvidrio.location = (0.0, 0.0, 0.0)

# ---- collection membership
col_collection.objects.link(ob_peligro_clavosyvidrio)

# ---- scene / render settings (as saved in the file)
scene.frame_start = 1; scene.frame_end = 250; scene.frame_set(1)
scene.render.engine = 'BLENDER_EEVEE_NEXT'
scene.render.bake_bias = 0.0
scene.render.bake_samples = 0
scene.render.compositor_device = 'GPU'
scene.eevee.use_volume_custom_range = False
scene.eevee.fast_gi_thickness_near = 0.1
scene.eevee.fast_gi_thickness_far = 0.0
scene.eevee.ray_tracing_options.screen_trace_thickness = 0.1
bpy.context.view_layer.update()

# ---- added for rendering (the .blend has no active camera and no usable light): camera, sun
cam_auto = bpy.data.cameras.new('AutoCamera')
cam_auto.lens = 50.0
cam_auto.sensor_width = 36.0
cam_auto.clip_end = 1000.0
ob_auto_camera = bpy.data.objects.new('AutoCamera', cam_auto)
scene.collection.objects.link(ob_auto_camera)
ob_auto_camera.location = (0.212112, -0.250335, 0.176765)
ob_auto_camera.rotation_euler = (1.09748, -7.21219e-08, 0.694738)
scene.camera = ob_auto_camera
light_auto_sun = bpy.data.lights.new('AutoSun', 'SUN')
light_auto_sun.energy = 3.0
light_auto_sun.angle = 0.0523599
ob_auto_sun = bpy.data.objects.new('AutoSun', light_auto_sun)
scene.collection.objects.link(ob_auto_sun)
ob_auto_sun.rotation_euler = (0.872665, 0.174533, 0.523599)
bpy.context.view_layer.update()
